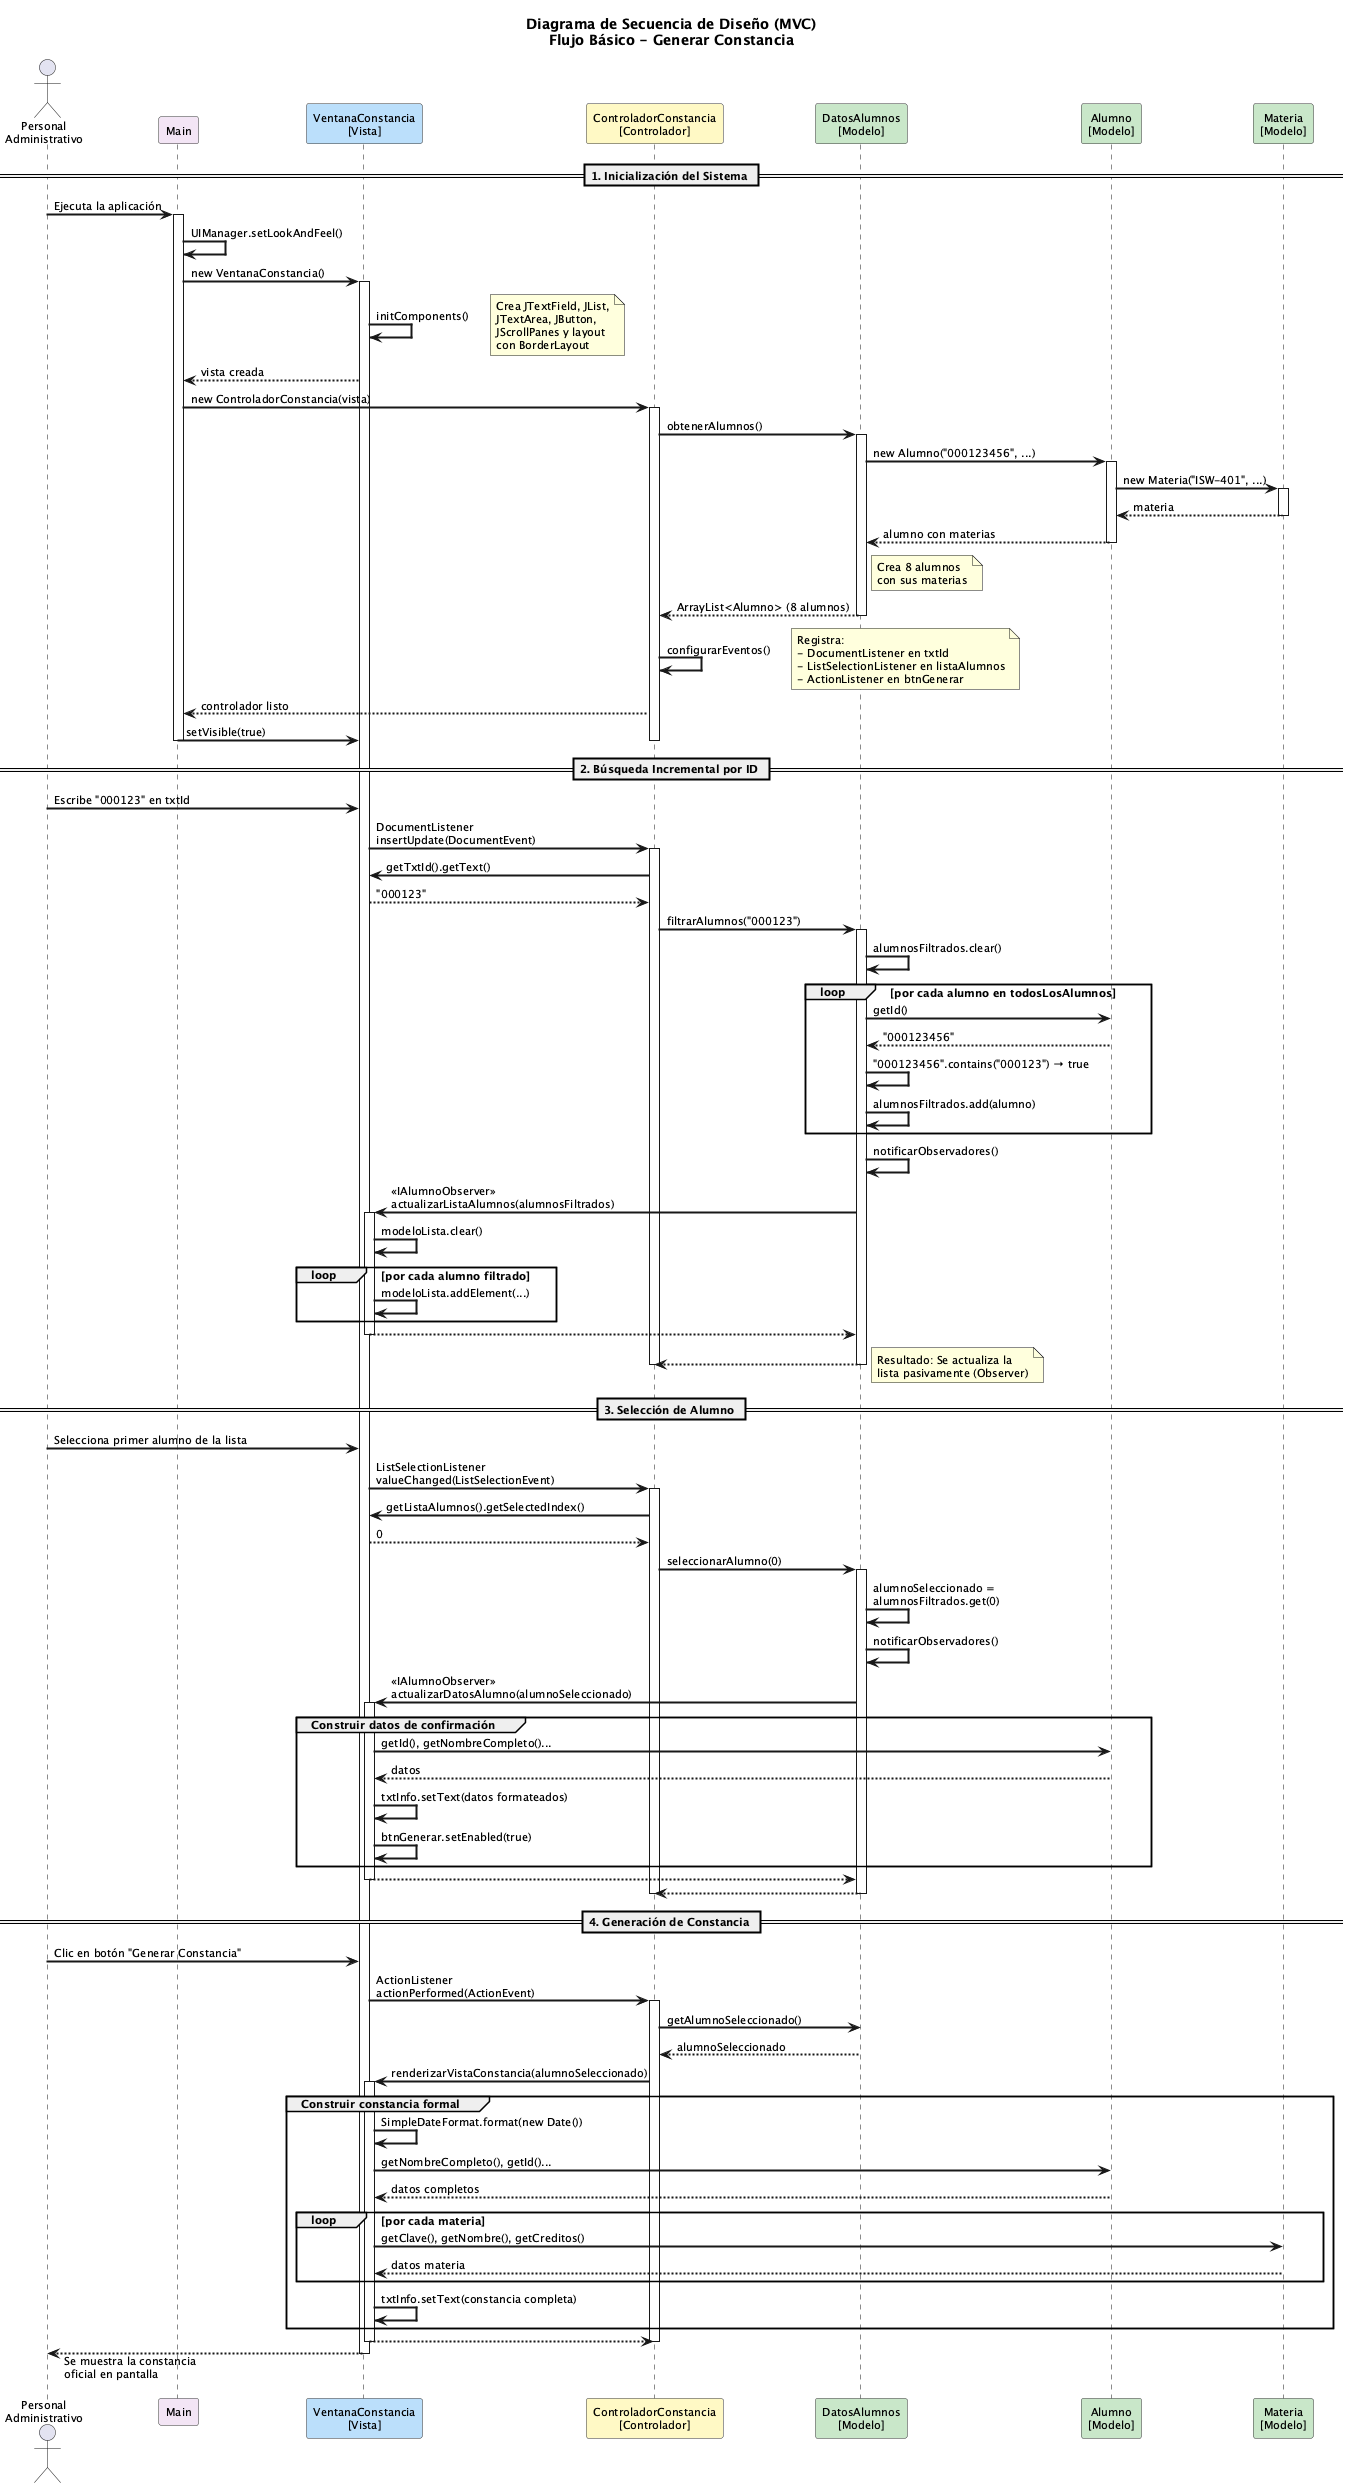

The diagram above was rendered by PlantUML. Its source (embedded in the PNG):
@startuml
skinparam backgroundColor #FEFEFE
skinparam defaultFontSize 11
skinparam sequenceMessageFontSize 11
skinparam sequenceParticipantFontSize 11
skinparam sequenceArrowThickness 2
skinparam responseMessageBelowArrow true
skinparam maxMessageSize 250

skinparam participant {
    BackgroundColor #FFFFFF
    BorderColor #333333
}

title Diagrama de Secuencia de Diseño (MVC)\nFlujo Básico - Generar Constancia

actor "Personal\nAdministrativo" as Actor

participant "Main" as Main #F3E5F5
participant "VentanaConstancia\n[Vista]" as Vista #BBDEFB
participant "ControladorConstancia\n[Controlador]" as Ctrl #FFF9C4
participant "DatosAlumnos\n[Modelo]" as Datos #C8E6C9
participant "Alumno\n[Modelo]" as Alumno #C8E6C9
participant "Materia\n[Modelo]" as Materia #C8E6C9

== 1. Inicialización del Sistema ==
Actor -> Main : Ejecuta la aplicación
activate Main
Main -> Main : UIManager.setLookAndFeel()
Main -> Vista : new VentanaConstancia()
activate Vista
Vista -> Vista : initComponents()
note right : Crea JTextField, JList,\nJTextArea, JButton,\nJScrollPanes y layout\ncon BorderLayout
Vista --> Main : vista creada
Main -> Ctrl : new ControladorConstancia(vista)
activate Ctrl
Ctrl -> Datos : obtenerAlumnos()
activate Datos
Datos -> Alumno : new Alumno("000123456", ...)
activate Alumno
Alumno -> Materia : new Materia("ISW-401", ...)
activate Materia
Materia --> Alumno : materia
deactivate Materia
Alumno --> Datos : alumno con materias
deactivate Alumno
note right of Datos : Crea 8 alumnos\ncon sus materias
Datos --> Ctrl : ArrayList<Alumno> (8 alumnos)
deactivate Datos
Ctrl -> Ctrl : configurarEventos()
note right : Registra:\n- DocumentListener en txtId\n- ListSelectionListener en listaAlumnos\n- ActionListener en btnGenerar
Ctrl --> Main : controlador listo
Main -> Vista : setVisible(true)
deactivate Ctrl
deactivate Main

== 2. Búsqueda Incremental por ID ==
Actor -> Vista : Escribe "000123" en txtId
Vista -> Ctrl : DocumentListener\ninsertUpdate(DocumentEvent)
activate Ctrl
Ctrl -> Vista : getTxtId().getText()
Vista --> Ctrl : "000123"
Ctrl -> Datos : filtrarAlumnos("000123")
activate Datos
Datos -> Datos : alumnosFiltrados.clear()

loop por cada alumno en todosLosAlumnos
    Datos -> Alumno : getId()
    Alumno --> Datos : "000123456"
    Datos -> Datos : "000123456".contains("000123") → true
    Datos -> Datos : alumnosFiltrados.add(alumno)
end

Datos -> Datos : notificarObservadores()
Datos -> Vista : <<IAlumnoObserver>>\nactualizarListaAlumnos(alumnosFiltrados)
activate Vista
Vista -> Vista : modeloLista.clear()
loop por cada alumno filtrado
    Vista -> Vista : modeloLista.addElement(...)
end
Vista --> Datos
deactivate Vista
Datos --> Ctrl
deactivate Datos
note right : Resultado: Se actualiza la\nlista pasivamente (Observer)
deactivate Ctrl

== 3. Selección de Alumno ==
Actor -> Vista : Selecciona primer alumno de la lista
Vista -> Ctrl : ListSelectionListener\nvalueChanged(ListSelectionEvent)
activate Ctrl
Ctrl -> Vista : getListaAlumnos().getSelectedIndex()
Vista --> Ctrl : 0
Ctrl -> Datos : seleccionarAlumno(0)
activate Datos
Datos -> Datos : alumnoSeleccionado =\nalumnosFiltrados.get(0)

Datos -> Datos : notificarObservadores()
Datos -> Vista : <<IAlumnoObserver>>\nactualizarDatosAlumno(alumnoSeleccionado)
activate Vista
group Construir datos de confirmación
    Vista -> Alumno : getId(), getNombreCompleto()...
    Alumno --> Vista : datos
    Vista -> Vista : txtInfo.setText(datos formateados)
    Vista -> Vista : btnGenerar.setEnabled(true)
end
Vista --> Datos
deactivate Vista
Datos --> Ctrl
deactivate Datos
deactivate Ctrl

== 4. Generación de Constancia ==
Actor -> Vista : Clic en botón "Generar Constancia"
Vista -> Ctrl : ActionListener\nactionPerformed(ActionEvent)
activate Ctrl
Ctrl -> Datos : getAlumnoSeleccionado()
Datos --> Ctrl : alumnoSeleccionado
Ctrl -> Vista : renderizarVistaConstancia(alumnoSeleccionado)
activate Vista
group Construir constancia formal
    Vista -> Vista : SimpleDateFormat.format(new Date())
    Vista -> Alumno : getNombreCompleto(), getId()...
    Alumno --> Vista : datos completos
    
    loop por cada materia
        Vista -> Materia : getClave(), getNombre(), getCreditos()
        Materia --> Vista : datos materia
    end
    
    Vista -> Vista : txtInfo.setText(constancia completa)
end
Vista --> Ctrl
deactivate Vista
deactivate Ctrl

Actor <-- Vista : Se muestra la constancia\noficial en pantalla
deactivate Vista
@enduml